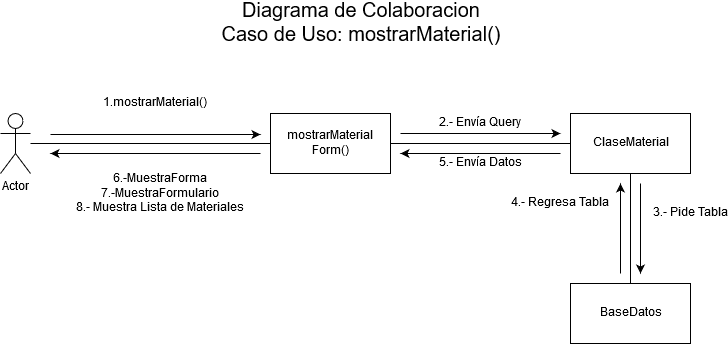

The diagram above was exported from draw.io. Its source (the exported page's mxGraphModel, read from the mxfile embedded in the PNG):
<mxGraphModel dx="1422" dy="791" grid="1" gridSize="10" guides="1" tooltips="1" connect="1" arrows="1" fold="1" page="1" pageScale="1" pageWidth="850" pageHeight="1100" math="0" shadow="0">
  <root>
    <mxCell id="0" />
    <mxCell id="1" parent="0" />
    <mxCell id="CyIh3KfnAH-6HoDmTZKP-16" value="" style="edgeStyle=orthogonalEdgeStyle;rounded=0;orthogonalLoop=1;jettySize=auto;html=1;endArrow=none;endFill=0;fontSize=20;" edge="1" parent="1" source="CyIh3KfnAH-6HoDmTZKP-1" target="CyIh3KfnAH-6HoDmTZKP-5">
      <mxGeometry relative="1" as="geometry">
        <mxPoint x="170" y="180" as="targetPoint" />
      </mxGeometry>
    </mxCell>
    <mxCell id="CyIh3KfnAH-6HoDmTZKP-1" value="Actor" style="shape=umlActor;verticalLabelPosition=bottom;labelBackgroundColor=#ffffff;verticalAlign=top;html=1;outlineConnect=0;" vertex="1" parent="1">
      <mxGeometry x="60" y="150" width="30" height="60" as="geometry" />
    </mxCell>
    <mxCell id="CyIh3KfnAH-6HoDmTZKP-13" value="" style="edgeStyle=orthogonalEdgeStyle;rounded=0;orthogonalLoop=1;jettySize=auto;html=1;endArrow=none;endFill=0;fontSize=20;" edge="1" parent="1" source="CyIh3KfnAH-6HoDmTZKP-2" target="CyIh3KfnAH-6HoDmTZKP-3">
      <mxGeometry relative="1" as="geometry">
        <mxPoint x="690" y="400" as="targetPoint" />
      </mxGeometry>
    </mxCell>
    <mxCell id="CyIh3KfnAH-6HoDmTZKP-2" value="ClaseMaterial" style="rounded=0;whiteSpace=wrap;html=1;" vertex="1" parent="1">
      <mxGeometry x="630" y="150" width="120" height="60" as="geometry" />
    </mxCell>
    <mxCell id="CyIh3KfnAH-6HoDmTZKP-3" value="BaseDatos" style="rounded=0;whiteSpace=wrap;html=1;" vertex="1" parent="1">
      <mxGeometry x="630" y="320" width="120" height="60" as="geometry" />
    </mxCell>
    <mxCell id="CyIh3KfnAH-6HoDmTZKP-11" value="" style="edgeStyle=orthogonalEdgeStyle;rounded=0;orthogonalLoop=1;jettySize=auto;html=1;endArrow=none;endFill=0;fontSize=12;" edge="1" parent="1" source="CyIh3KfnAH-6HoDmTZKP-5" target="CyIh3KfnAH-6HoDmTZKP-2">
      <mxGeometry y="-20" relative="1" as="geometry">
        <mxPoint as="offset" />
      </mxGeometry>
    </mxCell>
    <mxCell id="CyIh3KfnAH-6HoDmTZKP-5" value="mostrarMaterial&lt;br&gt;Form()" style="rounded=0;whiteSpace=wrap;html=1;" vertex="1" parent="1">
      <mxGeometry x="330" y="150" width="120" height="60" as="geometry" />
    </mxCell>
    <mxCell id="CyIh3KfnAH-6HoDmTZKP-7" value="Diagrama de Colaboracion&lt;br style=&quot;font-size: 20px&quot;&gt;Caso de Uso: mostrarMaterial()" style="text;html=1;strokeColor=none;fillColor=none;align=center;verticalAlign=middle;whiteSpace=wrap;rounded=0;fontSize=20;" vertex="1" parent="1">
      <mxGeometry x="250" y="40" width="340" height="40" as="geometry" />
    </mxCell>
    <mxCell id="CyIh3KfnAH-6HoDmTZKP-17" value="1.mostrarMaterial()&lt;br&gt;" style="endArrow=classic;html=1;fontSize=12;" edge="1" parent="1">
      <mxGeometry y="31" width="50" height="50" relative="1" as="geometry">
        <mxPoint x="110" y="171" as="sourcePoint" />
        <mxPoint x="320" y="171" as="targetPoint" />
        <mxPoint as="offset" />
      </mxGeometry>
    </mxCell>
    <mxCell id="CyIh3KfnAH-6HoDmTZKP-18" value="6.-MuestraForma&lt;br&gt;&lt;div&gt;7.-MuestraFormulario&lt;/div&gt;&lt;div&gt;8.- Muestra Lista de Materiales&lt;br&gt;&lt;/div&gt;" style="endArrow=classic;html=1;fontSize=12;" edge="1" parent="1">
      <mxGeometry x="-0.0476" y="40" width="50" height="50" relative="1" as="geometry">
        <mxPoint x="320" y="190" as="sourcePoint" />
        <mxPoint x="110" y="190" as="targetPoint" />
        <mxPoint as="offset" />
      </mxGeometry>
    </mxCell>
    <mxCell id="CyIh3KfnAH-6HoDmTZKP-19" value="2.- Envía Query" style="endArrow=classic;html=1;fontSize=12;" edge="1" parent="1">
      <mxGeometry y="10" width="50" height="50" relative="1" as="geometry">
        <mxPoint x="460" y="170" as="sourcePoint" />
        <mxPoint x="620" y="170" as="targetPoint" />
        <mxPoint as="offset" />
      </mxGeometry>
    </mxCell>
    <mxCell id="CyIh3KfnAH-6HoDmTZKP-20" value="3.- Pide Tabla" style="endArrow=classic;html=1;fontSize=12;" edge="1" parent="1">
      <mxGeometry x="-0.3333" y="50" width="50" height="50" relative="1" as="geometry">
        <mxPoint x="700" y="220" as="sourcePoint" />
        <mxPoint x="700" y="310" as="targetPoint" />
        <mxPoint as="offset" />
      </mxGeometry>
    </mxCell>
    <mxCell id="CyIh3KfnAH-6HoDmTZKP-25" value="4.- Regresa Tabla" style="endArrow=classic;html=1;fontSize=12;" edge="1" parent="1">
      <mxGeometry x="0.5556" y="60" width="50" height="50" relative="1" as="geometry">
        <mxPoint x="680" y="310" as="sourcePoint" />
        <mxPoint x="680" y="220" as="targetPoint" />
        <mxPoint as="offset" />
      </mxGeometry>
    </mxCell>
    <mxCell id="CyIh3KfnAH-6HoDmTZKP-26" value="5.- Envía Datos" style="endArrow=classic;html=1;fontSize=12;" edge="1" parent="1">
      <mxGeometry y="10" width="50" height="50" relative="1" as="geometry">
        <mxPoint x="620" y="190" as="sourcePoint" />
        <mxPoint x="460" y="190" as="targetPoint" />
        <mxPoint as="offset" />
      </mxGeometry>
    </mxCell>
  </root>
</mxGraphModel>